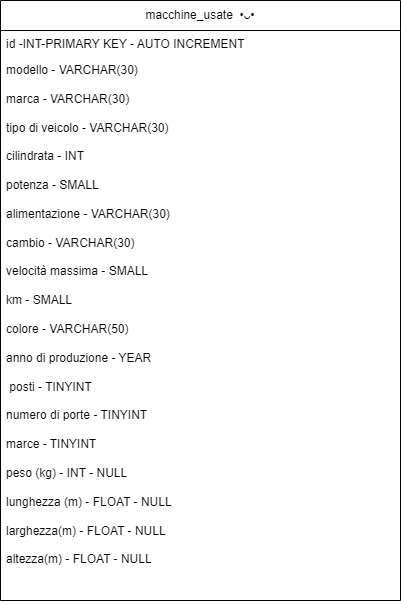

The diagram above was exported from draw.io. Its source (the exported page's mxGraphModel, read from the mxfile embedded in the PNG):
<mxGraphModel dx="1050" dy="581" grid="1" gridSize="10" guides="1" tooltips="1" connect="1" arrows="1" fold="1" page="1" pageScale="1" pageWidth="827" pageHeight="1169" math="0" shadow="0">
  <root>
    <mxCell id="0" />
    <mxCell id="1" parent="0" />
    <mxCell id="e2PogfwkyMxItiEce3gU-1" value="macchine_usate&amp;nbsp; •ᴗ•" style="swimlane;fontStyle=0;childLayout=stackLayout;horizontal=1;startSize=30;fillColor=none;horizontalStack=0;resizeParent=1;resizeParentMax=0;resizeLast=0;collapsible=1;marginBottom=0;whiteSpace=wrap;html=1;" vertex="1" parent="1">
      <mxGeometry x="200" y="170" width="400" height="600" as="geometry" />
    </mxCell>
    <mxCell id="e2PogfwkyMxItiEce3gU-3" value="id -INT-PRIMARY KEY - AUTO INCREMENT&lt;br&gt;&lt;br&gt;" style="text;strokeColor=none;fillColor=none;align=left;verticalAlign=top;spacingLeft=4;spacingRight=4;overflow=hidden;rotatable=0;points=[[0,0.5],[1,0.5]];portConstraint=eastwest;whiteSpace=wrap;html=1;" vertex="1" parent="e2PogfwkyMxItiEce3gU-1">
      <mxGeometry y="30" width="400" height="26" as="geometry" />
    </mxCell>
    <mxCell id="e2PogfwkyMxItiEce3gU-4" value="modello - VARCHAR(30)&lt;br&gt;&lt;br&gt;marca - VARCHAR(30)&lt;br&gt;&lt;br&gt;tipo di veicolo - VARCHAR(30)&lt;br&gt;&lt;br&gt;cilindrata -&amp;nbsp;INT&lt;br&gt;&lt;br&gt;potenza -&amp;nbsp;SMALL&lt;br&gt;&lt;br&gt;alimentazione - VARCHAR(30)&lt;br&gt;&lt;br&gt;cambio - VARCHAR(30)&lt;br&gt;&lt;br&gt;velocità massima - SMALL&lt;br&gt;&lt;br&gt;km -&amp;nbsp;SMALL&lt;br&gt;&lt;br&gt;colore - VARCHAR(50)&lt;br&gt;&lt;br&gt;anno di produzione -&amp;nbsp;YEAR&lt;br&gt;&lt;br&gt;&amp;nbsp;posti -&amp;nbsp;TINYINT&lt;br&gt;&lt;br&gt;numero di porte -&amp;nbsp;TINYINT&lt;br&gt;&lt;br&gt;marce - TINYINT&lt;br&gt;&lt;br&gt;peso (kg) -&amp;nbsp;INT - NULL&lt;br&gt;&lt;br&gt;lunghezza (m) -&amp;nbsp;FLOAT - NULL&lt;br&gt;&lt;br&gt;larghezza(m) -&amp;nbsp;FLOAT - NULL&lt;br&gt;&lt;br&gt;altezza(m) -&amp;nbsp;FLOAT - NULL" style="text;strokeColor=none;fillColor=none;align=left;verticalAlign=top;spacingLeft=4;spacingRight=4;overflow=hidden;rotatable=0;points=[[0,0.5],[1,0.5]];portConstraint=eastwest;whiteSpace=wrap;html=1;" vertex="1" parent="e2PogfwkyMxItiEce3gU-1">
      <mxGeometry y="56" width="400" height="544" as="geometry" />
    </mxCell>
  </root>
</mxGraphModel>